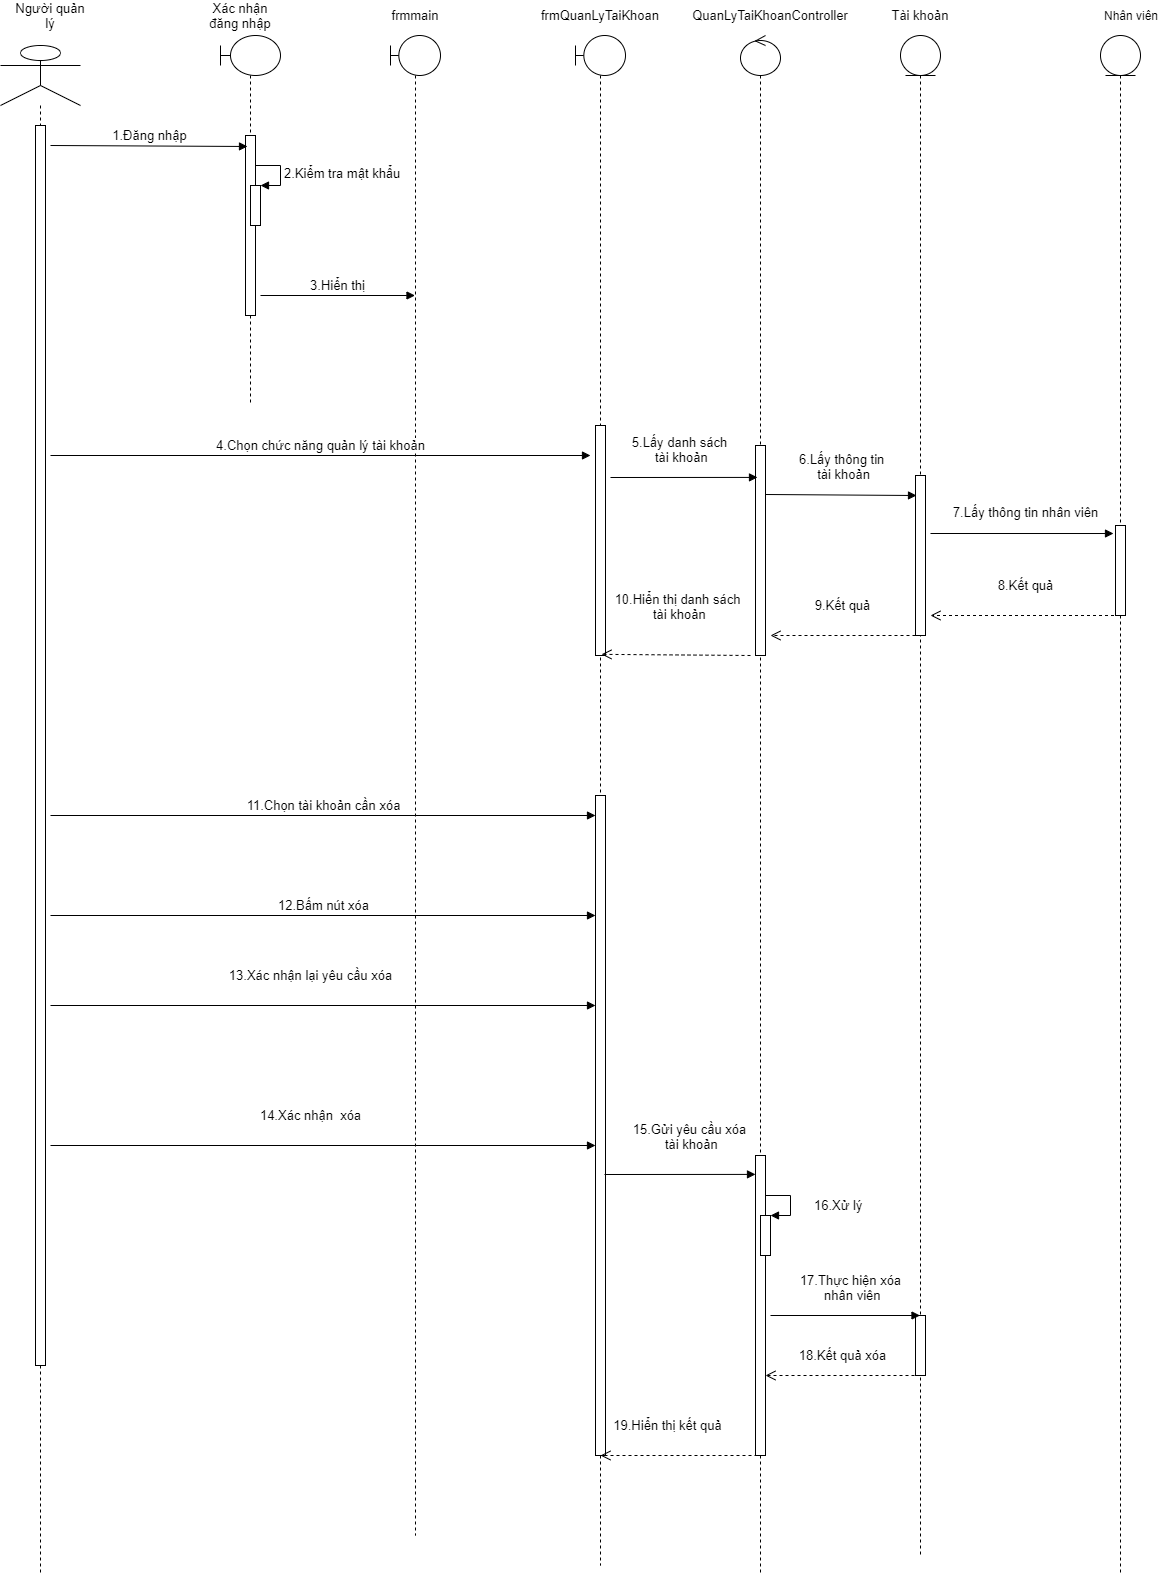

The diagram above was exported from draw.io. Its source (the exported page's mxGraphModel, read from the mxfile embedded in the PNG):
<mxGraphModel dx="868" dy="450" grid="1" gridSize="10" guides="1" tooltips="1" connect="1" arrows="1" fold="1" page="1" pageScale="1" pageWidth="827" pageHeight="1169" math="0" shadow="0">
  <root>
    <mxCell id="0" />
    <mxCell id="1" parent="0" />
    <mxCell id="6rkhe11Sm9h8tEuoMd1A-1" value="" style="shape=umlLifeline;participant=umlActor;perimeter=lifelinePerimeter;whiteSpace=wrap;html=1;container=1;collapsible=0;recursiveResize=0;verticalAlign=top;spacingTop=36;outlineConnect=0;size=60;" parent="1" vertex="1">
      <mxGeometry x="130" y="110" width="80" height="1530" as="geometry" />
    </mxCell>
    <mxCell id="6rkhe11Sm9h8tEuoMd1A-2" value="" style="html=1;points=[];perimeter=orthogonalPerimeter;" parent="6rkhe11Sm9h8tEuoMd1A-1" vertex="1">
      <mxGeometry x="35" y="80" width="10" height="1240" as="geometry" />
    </mxCell>
    <mxCell id="6rkhe11Sm9h8tEuoMd1A-3" value="" style="shape=umlLifeline;participant=umlBoundary;perimeter=lifelinePerimeter;whiteSpace=wrap;html=1;container=1;collapsible=0;recursiveResize=0;verticalAlign=top;spacingTop=36;outlineConnect=0;" parent="1" vertex="1">
      <mxGeometry x="350" y="100" width="60" height="370" as="geometry" />
    </mxCell>
    <mxCell id="6rkhe11Sm9h8tEuoMd1A-4" value="" style="html=1;points=[];perimeter=orthogonalPerimeter;" parent="6rkhe11Sm9h8tEuoMd1A-3" vertex="1">
      <mxGeometry x="25" y="100" width="10" height="180" as="geometry" />
    </mxCell>
    <mxCell id="6rkhe11Sm9h8tEuoMd1A-5" value="" style="html=1;points=[];perimeter=orthogonalPerimeter;" parent="6rkhe11Sm9h8tEuoMd1A-3" vertex="1">
      <mxGeometry x="30" y="150" width="10" height="40" as="geometry" />
    </mxCell>
    <mxCell id="6rkhe11Sm9h8tEuoMd1A-6" value="&lt;font style=&quot;font-size: 13px&quot;&gt;2.Kiểm tra mật khẩu&lt;/font&gt;" style="edgeStyle=orthogonalEdgeStyle;html=1;align=left;spacingLeft=2;endArrow=block;rounded=0;entryX=1;entryY=0;" parent="6rkhe11Sm9h8tEuoMd1A-3" target="6rkhe11Sm9h8tEuoMd1A-5" edge="1">
      <mxGeometry relative="1" as="geometry">
        <mxPoint x="35" y="130" as="sourcePoint" />
        <Array as="points">
          <mxPoint x="60" y="130" />
        </Array>
      </mxGeometry>
    </mxCell>
    <mxCell id="6rkhe11Sm9h8tEuoMd1A-7" value="" style="shape=umlLifeline;participant=umlBoundary;perimeter=lifelinePerimeter;whiteSpace=wrap;html=1;container=1;collapsible=0;recursiveResize=0;verticalAlign=top;spacingTop=36;outlineConnect=0;" parent="1" vertex="1">
      <mxGeometry x="520" y="100" width="50" height="1500" as="geometry" />
    </mxCell>
    <mxCell id="6rkhe11Sm9h8tEuoMd1A-8" value="" style="shape=umlLifeline;participant=umlEntity;perimeter=lifelinePerimeter;whiteSpace=wrap;html=1;container=1;collapsible=0;recursiveResize=0;verticalAlign=top;spacingTop=36;outlineConnect=0;" parent="1" vertex="1">
      <mxGeometry x="1030" y="100" width="40" height="1520" as="geometry" />
    </mxCell>
    <mxCell id="6rkhe11Sm9h8tEuoMd1A-9" value="" style="html=1;points=[];perimeter=orthogonalPerimeter;" parent="6rkhe11Sm9h8tEuoMd1A-8" vertex="1">
      <mxGeometry x="15" y="440" width="10" height="160" as="geometry" />
    </mxCell>
    <mxCell id="6rkhe11Sm9h8tEuoMd1A-10" value="" style="html=1;points=[];perimeter=orthogonalPerimeter;" parent="6rkhe11Sm9h8tEuoMd1A-8" vertex="1">
      <mxGeometry x="15" y="1280" width="10" height="60" as="geometry" />
    </mxCell>
    <mxCell id="6rkhe11Sm9h8tEuoMd1A-11" value="" style="shape=umlLifeline;participant=umlControl;perimeter=lifelinePerimeter;whiteSpace=wrap;html=1;container=1;collapsible=0;recursiveResize=0;verticalAlign=top;spacingTop=36;outlineConnect=0;" parent="1" vertex="1">
      <mxGeometry x="870" y="100" width="40" height="1540" as="geometry" />
    </mxCell>
    <mxCell id="6rkhe11Sm9h8tEuoMd1A-12" value="" style="html=1;points=[];perimeter=orthogonalPerimeter;" parent="6rkhe11Sm9h8tEuoMd1A-11" vertex="1">
      <mxGeometry x="15" y="410" width="10" height="210" as="geometry" />
    </mxCell>
    <mxCell id="6rkhe11Sm9h8tEuoMd1A-13" value="" style="html=1;points=[];perimeter=orthogonalPerimeter;" parent="6rkhe11Sm9h8tEuoMd1A-11" vertex="1">
      <mxGeometry x="15" y="1120" width="10" height="300" as="geometry" />
    </mxCell>
    <mxCell id="6rkhe11Sm9h8tEuoMd1A-14" value="" style="html=1;points=[];perimeter=orthogonalPerimeter;" parent="6rkhe11Sm9h8tEuoMd1A-11" vertex="1">
      <mxGeometry x="20" y="1180" width="10" height="40" as="geometry" />
    </mxCell>
    <mxCell id="6rkhe11Sm9h8tEuoMd1A-15" value="&lt;font style=&quot;font-size: 13px&quot;&gt;16.Xử lý&lt;/font&gt;" style="edgeStyle=orthogonalEdgeStyle;html=1;align=left;spacingLeft=2;endArrow=block;rounded=0;entryX=1;entryY=0;" parent="6rkhe11Sm9h8tEuoMd1A-11" target="6rkhe11Sm9h8tEuoMd1A-14" edge="1">
      <mxGeometry x="0.0769" y="20" relative="1" as="geometry">
        <mxPoint x="25" y="1160" as="sourcePoint" />
        <Array as="points">
          <mxPoint x="50" y="1160" />
        </Array>
        <mxPoint as="offset" />
      </mxGeometry>
    </mxCell>
    <mxCell id="6rkhe11Sm9h8tEuoMd1A-16" value="&lt;font style=&quot;font-size: 13px&quot;&gt;Người quản lý&lt;/font&gt;" style="text;html=1;strokeColor=none;fillColor=none;align=center;verticalAlign=middle;whiteSpace=wrap;rounded=0;" parent="1" vertex="1">
      <mxGeometry x="140" y="70" width="80" height="20" as="geometry" />
    </mxCell>
    <mxCell id="6rkhe11Sm9h8tEuoMd1A-17" value="&lt;font style=&quot;font-size: 13px&quot;&gt;Xác nhận đăng nhập&lt;/font&gt;" style="text;html=1;strokeColor=none;fillColor=none;align=center;verticalAlign=middle;whiteSpace=wrap;rounded=0;" parent="1" vertex="1">
      <mxGeometry x="330" y="70" width="80" height="20" as="geometry" />
    </mxCell>
    <mxCell id="6rkhe11Sm9h8tEuoMd1A-18" value="&lt;font style=&quot;font-size: 13px&quot;&gt;frmmain&lt;/font&gt;" style="text;html=1;strokeColor=none;fillColor=none;align=center;verticalAlign=middle;whiteSpace=wrap;rounded=0;" parent="1" vertex="1">
      <mxGeometry x="505" y="70" width="80" height="20" as="geometry" />
    </mxCell>
    <mxCell id="6rkhe11Sm9h8tEuoMd1A-19" value="&lt;font style=&quot;font-size: 13px&quot;&gt;frmQuanLyTaiKhoan&lt;/font&gt;" style="text;html=1;strokeColor=none;fillColor=none;align=center;verticalAlign=middle;whiteSpace=wrap;rounded=0;" parent="1" vertex="1">
      <mxGeometry x="690" y="70" width="80" height="20" as="geometry" />
    </mxCell>
    <mxCell id="6rkhe11Sm9h8tEuoMd1A-20" value="&lt;font style=&quot;font-size: 13px&quot;&gt;Tài khoản&lt;/font&gt;" style="text;html=1;strokeColor=none;fillColor=none;align=center;verticalAlign=middle;whiteSpace=wrap;rounded=0;" parent="1" vertex="1">
      <mxGeometry x="1010" y="70" width="80" height="20" as="geometry" />
    </mxCell>
    <mxCell id="6rkhe11Sm9h8tEuoMd1A-21" value="" style="shape=umlLifeline;participant=umlBoundary;perimeter=lifelinePerimeter;whiteSpace=wrap;html=1;container=1;collapsible=0;recursiveResize=0;verticalAlign=top;spacingTop=36;outlineConnect=0;" parent="1" vertex="1">
      <mxGeometry x="705" y="100" width="50" height="1530" as="geometry" />
    </mxCell>
    <mxCell id="6rkhe11Sm9h8tEuoMd1A-22" value="" style="html=1;points=[];perimeter=orthogonalPerimeter;" parent="6rkhe11Sm9h8tEuoMd1A-21" vertex="1">
      <mxGeometry x="20" y="390" width="10" height="230" as="geometry" />
    </mxCell>
    <mxCell id="6rkhe11Sm9h8tEuoMd1A-23" value="" style="html=1;points=[];perimeter=orthogonalPerimeter;" parent="6rkhe11Sm9h8tEuoMd1A-21" vertex="1">
      <mxGeometry x="20" y="760" width="10" height="660" as="geometry" />
    </mxCell>
    <mxCell id="6rkhe11Sm9h8tEuoMd1A-24" value="&lt;font style=&quot;font-size: 13px&quot;&gt;QuanLyTaiKhoanController&lt;/font&gt;" style="text;html=1;strokeColor=none;fillColor=none;align=center;verticalAlign=middle;whiteSpace=wrap;rounded=0;" parent="1" vertex="1">
      <mxGeometry x="860" y="70" width="80" height="20" as="geometry" />
    </mxCell>
    <mxCell id="6rkhe11Sm9h8tEuoMd1A-25" value="&lt;font style=&quot;font-size: 13px&quot;&gt;1.Đăng nhập&lt;/font&gt;" style="html=1;verticalAlign=bottom;endArrow=block;entryX=0.2;entryY=0.061;entryDx=0;entryDy=0;entryPerimeter=0;" parent="1" target="6rkhe11Sm9h8tEuoMd1A-4" edge="1">
      <mxGeometry width="80" relative="1" as="geometry">
        <mxPoint x="180" y="210" as="sourcePoint" />
        <mxPoint x="370" y="210" as="targetPoint" />
      </mxGeometry>
    </mxCell>
    <mxCell id="6rkhe11Sm9h8tEuoMd1A-26" value="&lt;font style=&quot;font-size: 13px&quot;&gt;3.Hiển thị&lt;/font&gt;" style="html=1;verticalAlign=bottom;endArrow=block;" parent="1" target="6rkhe11Sm9h8tEuoMd1A-7" edge="1">
      <mxGeometry width="80" relative="1" as="geometry">
        <mxPoint x="390" y="360" as="sourcePoint" />
        <mxPoint x="460" y="360" as="targetPoint" />
      </mxGeometry>
    </mxCell>
    <mxCell id="6rkhe11Sm9h8tEuoMd1A-27" value="&lt;font style=&quot;font-size: 13px&quot;&gt;4.Chọn chức năng quản lý tài khoản&lt;/font&gt;" style="html=1;verticalAlign=bottom;endArrow=block;" parent="1" edge="1">
      <mxGeometry width="80" relative="1" as="geometry">
        <mxPoint x="180" y="520" as="sourcePoint" />
        <mxPoint x="720" y="520" as="targetPoint" />
      </mxGeometry>
    </mxCell>
    <mxCell id="6rkhe11Sm9h8tEuoMd1A-28" value="&lt;font style=&quot;font-size: 13px&quot;&gt;5.Lấy danh sách&lt;br&gt;&amp;nbsp;tài khoản&lt;/font&gt;" style="html=1;verticalAlign=bottom;endArrow=block;entryX=0.2;entryY=0.152;entryDx=0;entryDy=0;entryPerimeter=0;" parent="1" target="6rkhe11Sm9h8tEuoMd1A-12" edge="1">
      <mxGeometry x="-0.0635" y="10" width="80" relative="1" as="geometry">
        <mxPoint x="740" y="542" as="sourcePoint" />
        <mxPoint x="880" y="540" as="targetPoint" />
        <mxPoint as="offset" />
      </mxGeometry>
    </mxCell>
    <mxCell id="6rkhe11Sm9h8tEuoMd1A-29" value="&lt;font style=&quot;font-size: 13px&quot;&gt;6.Lấy thông tin &lt;br&gt;tài khoản&lt;/font&gt;" style="html=1;verticalAlign=bottom;endArrow=block;entryX=0.1;entryY=0.125;entryDx=0;entryDy=0;entryPerimeter=0;" parent="1" target="6rkhe11Sm9h8tEuoMd1A-9" edge="1">
      <mxGeometry x="0.0355" y="11" width="80" relative="1" as="geometry">
        <mxPoint x="895" y="559" as="sourcePoint" />
        <mxPoint x="1040" y="570" as="targetPoint" />
        <mxPoint as="offset" />
      </mxGeometry>
    </mxCell>
    <mxCell id="6rkhe11Sm9h8tEuoMd1A-30" value="&lt;font style=&quot;font-size: 13px&quot;&gt;9.Kết quả&lt;/font&gt;" style="html=1;verticalAlign=bottom;endArrow=open;dashed=1;endSize=8;exitX=0;exitY=1;exitDx=0;exitDy=0;exitPerimeter=0;" parent="1" source="6rkhe11Sm9h8tEuoMd1A-9" edge="1">
      <mxGeometry y="-20" relative="1" as="geometry">
        <mxPoint x="1040" y="700" as="sourcePoint" />
        <mxPoint x="900" y="700" as="targetPoint" />
        <mxPoint as="offset" />
      </mxGeometry>
    </mxCell>
    <mxCell id="6rkhe11Sm9h8tEuoMd1A-31" value="&lt;font style=&quot;font-size: 13px&quot;&gt;10.Hiển thị danh sách&lt;br&gt;&lt;font style=&quot;font-size: 13px&quot;&gt;&amp;nbsp;tài khoản&lt;/font&gt;&lt;/font&gt;" style="html=1;verticalAlign=bottom;endArrow=open;dashed=1;endSize=8;entryX=0.6;entryY=0.995;entryDx=0;entryDy=0;entryPerimeter=0;" parent="1" target="6rkhe11Sm9h8tEuoMd1A-22" edge="1">
      <mxGeometry x="-0.0141" y="-30" relative="1" as="geometry">
        <mxPoint x="880" y="720" as="sourcePoint" />
        <mxPoint x="740" y="720" as="targetPoint" />
        <mxPoint as="offset" />
      </mxGeometry>
    </mxCell>
    <mxCell id="6rkhe11Sm9h8tEuoMd1A-32" value="&lt;font style=&quot;font-size: 13px&quot;&gt;11.Chọn tài khoản cần xóa&lt;/font&gt;" style="html=1;verticalAlign=bottom;endArrow=block;" parent="1" target="6rkhe11Sm9h8tEuoMd1A-23" edge="1">
      <mxGeometry width="80" relative="1" as="geometry">
        <mxPoint x="180" y="880" as="sourcePoint" />
        <mxPoint x="729.5" y="880" as="targetPoint" />
      </mxGeometry>
    </mxCell>
    <mxCell id="6rkhe11Sm9h8tEuoMd1A-33" value="&lt;font style=&quot;font-size: 13px&quot;&gt;12.Bấm nút xóa&lt;/font&gt;" style="html=1;verticalAlign=bottom;endArrow=block;" parent="1" edge="1">
      <mxGeometry width="80" relative="1" as="geometry">
        <mxPoint x="180" y="980" as="sourcePoint" />
        <mxPoint x="725" y="980" as="targetPoint" />
      </mxGeometry>
    </mxCell>
    <mxCell id="6rkhe11Sm9h8tEuoMd1A-34" value="&lt;font style=&quot;font-size: 13px&quot;&gt;13.Xác nhận lại yêu cầu xóa&lt;/font&gt;" style="html=1;verticalAlign=bottom;endArrow=block;" parent="1" edge="1">
      <mxGeometry x="-0.0459" y="20" width="80" relative="1" as="geometry">
        <mxPoint x="180" y="1070" as="sourcePoint" />
        <mxPoint x="725" y="1070" as="targetPoint" />
        <mxPoint as="offset" />
      </mxGeometry>
    </mxCell>
    <mxCell id="6rkhe11Sm9h8tEuoMd1A-35" value="&lt;font style=&quot;font-size: 13px&quot;&gt;&lt;font style=&quot;font-size: 13px&quot;&gt;15.Gửi yêu cầu xóa&lt;br&gt;&lt;/font&gt;&lt;font style=&quot;font-size: 13px&quot;&gt;&amp;nbsp;tài khoản&lt;/font&gt;&lt;/font&gt;" style="html=1;verticalAlign=bottom;endArrow=block;entryX=0;entryY=0.063;entryDx=0;entryDy=0;entryPerimeter=0;" parent="1" target="6rkhe11Sm9h8tEuoMd1A-13" edge="1">
      <mxGeometry x="0.1268" y="20" width="80" relative="1" as="geometry">
        <mxPoint x="734" y="1239" as="sourcePoint" />
        <mxPoint x="880" y="1238" as="targetPoint" />
        <mxPoint as="offset" />
      </mxGeometry>
    </mxCell>
    <mxCell id="6rkhe11Sm9h8tEuoMd1A-36" value="&lt;font style=&quot;font-size: 13px&quot;&gt;17.Thực hiện xóa&lt;br&gt;&amp;nbsp;nhân viên&lt;/font&gt;" style="html=1;verticalAlign=bottom;endArrow=block;" parent="1" target="6rkhe11Sm9h8tEuoMd1A-8" edge="1">
      <mxGeometry x="0.0702" y="10" width="80" relative="1" as="geometry">
        <mxPoint x="900" y="1380" as="sourcePoint" />
        <mxPoint x="980" y="1380" as="targetPoint" />
        <mxPoint as="offset" />
      </mxGeometry>
    </mxCell>
    <mxCell id="6rkhe11Sm9h8tEuoMd1A-37" value="&lt;font style=&quot;font-size: 13px&quot;&gt;18.Kết quả xóa&lt;/font&gt;" style="html=1;verticalAlign=bottom;endArrow=open;dashed=1;endSize=8;exitX=0.5;exitY=1;exitDx=0;exitDy=0;exitPerimeter=0;" parent="1" edge="1" target="6rkhe11Sm9h8tEuoMd1A-13" source="6rkhe11Sm9h8tEuoMd1A-10">
      <mxGeometry y="-10" relative="1" as="geometry">
        <mxPoint x="1040" y="1440" as="sourcePoint" />
        <mxPoint x="900" y="1440" as="targetPoint" />
        <mxPoint as="offset" />
      </mxGeometry>
    </mxCell>
    <mxCell id="6rkhe11Sm9h8tEuoMd1A-38" value="&lt;font style=&quot;font-size: 13px&quot;&gt;19.Hiển thị kết quả&lt;/font&gt;" style="html=1;verticalAlign=bottom;endArrow=open;dashed=1;endSize=8;exitX=0.2;exitY=1;exitDx=0;exitDy=0;exitPerimeter=0;" parent="1" source="6rkhe11Sm9h8tEuoMd1A-13" edge="1">
      <mxGeometry x="0.1429" y="-20" relative="1" as="geometry">
        <mxPoint x="880" y="1520" as="sourcePoint" />
        <mxPoint x="730" y="1520" as="targetPoint" />
        <mxPoint as="offset" />
      </mxGeometry>
    </mxCell>
    <mxCell id="6rkhe11Sm9h8tEuoMd1A-39" value="&lt;font style=&quot;font-size: 13px&quot;&gt;14.Xác nhận&amp;nbsp; xóa&lt;/font&gt;" style="html=1;verticalAlign=bottom;endArrow=block;" parent="1" edge="1">
      <mxGeometry x="-0.0459" y="20" width="80" relative="1" as="geometry">
        <mxPoint x="180" y="1210" as="sourcePoint" />
        <mxPoint x="725" y="1210" as="targetPoint" />
        <mxPoint as="offset" />
      </mxGeometry>
    </mxCell>
    <mxCell id="6rkhe11Sm9h8tEuoMd1A-40" value="" style="shape=umlLifeline;participant=umlEntity;perimeter=lifelinePerimeter;whiteSpace=wrap;html=1;container=1;collapsible=0;recursiveResize=0;verticalAlign=top;spacingTop=36;outlineConnect=0;" parent="1" vertex="1">
      <mxGeometry x="1230" y="100" width="40" height="1540" as="geometry" />
    </mxCell>
    <mxCell id="6rkhe11Sm9h8tEuoMd1A-43" value="Nhân viên" style="text;html=1;strokeColor=none;fillColor=none;align=center;verticalAlign=middle;whiteSpace=wrap;rounded=0;" parent="1" vertex="1">
      <mxGeometry x="1221" y="70" width="80" height="20" as="geometry" />
    </mxCell>
    <mxCell id="6rkhe11Sm9h8tEuoMd1A-44" value="&lt;font style=&quot;font-size: 13px&quot;&gt;7.Lấy thông tin nhân viên&lt;/font&gt;" style="html=1;verticalAlign=bottom;endArrow=block;entryX=-0.2;entryY=0.089;entryDx=0;entryDy=0;entryPerimeter=0;" parent="1" target="6rkhe11Sm9h8tEuoMd1A-46" edge="1">
      <mxGeometry x="0.0355" y="11" width="80" relative="1" as="geometry">
        <mxPoint x="1060" y="598" as="sourcePoint" />
        <mxPoint x="1243" y="601" as="targetPoint" />
        <mxPoint as="offset" />
      </mxGeometry>
    </mxCell>
    <mxCell id="6rkhe11Sm9h8tEuoMd1A-46" value="" style="html=1;points=[];perimeter=orthogonalPerimeter;" parent="1" vertex="1">
      <mxGeometry x="1245" y="590" width="10" height="90" as="geometry" />
    </mxCell>
    <mxCell id="6rkhe11Sm9h8tEuoMd1A-47" value="&lt;font style=&quot;font-size: 13px&quot;&gt;8.Kết quả&lt;/font&gt;" style="html=1;verticalAlign=bottom;endArrow=open;dashed=1;endSize=8;" parent="1" source="6rkhe11Sm9h8tEuoMd1A-40" edge="1">
      <mxGeometry y="-20" relative="1" as="geometry">
        <mxPoint x="1200" y="680" as="sourcePoint" />
        <mxPoint x="1060" y="680" as="targetPoint" />
        <mxPoint as="offset" />
      </mxGeometry>
    </mxCell>
  </root>
</mxGraphModel>